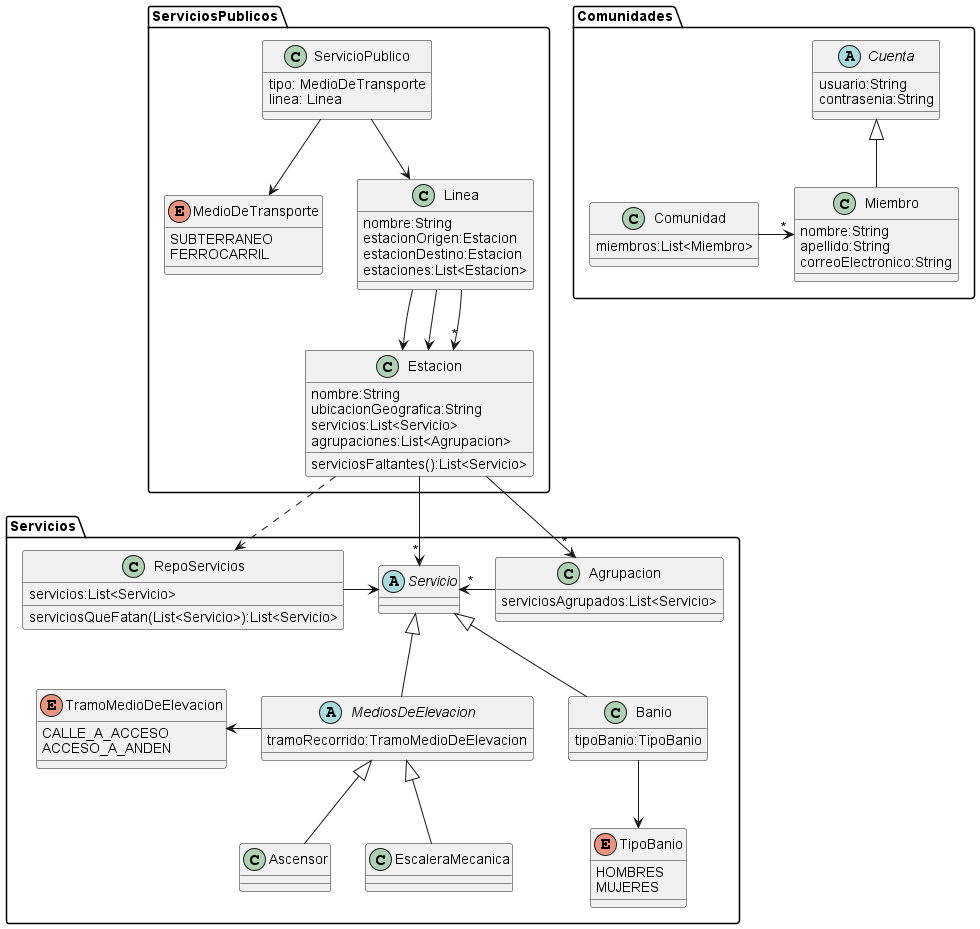

The diagram above was rendered by PlantUML. Its source (embedded in the PNG):
@startuml
'https://plantuml.com/class-diagram

package ServiciosPublicos{
    class ServicioPublico{
        tipo: MedioDeTransporte
        linea: Linea
    }
    enum MedioDeTransporte{
        SUBTERRANEO
        FERROCARRIL
    }
    class Linea{
        nombre:String
        estacionOrigen:Estacion
        estacionDestino:Estacion
        estaciones:List<Estacion>
    }

    class Estacion{
        nombre:String
        ubicacionGeografica:String
        servicios:List<Servicio>
        agrupaciones:List<Agrupacion>
        serviciosFaltantes():List<Servicio>
    }
    Linea --> Estacion
    Linea --> Estacion
    Linea -->"*" Estacion
    ServicioPublico --> MedioDeTransporte
    ServicioPublico --> Linea
}


package Servicios {
  class RepoServicios{
      servicios:List<Servicio>
      serviciosQueFatan(List<Servicio>):List<Servicio>
  }
  class Agrupacion{
      serviciosAgrupados:List<Servicio>
  }
  abstract class Servicio{
  }

  abstract class MediosDeElevacion{
    tramoRecorrido:TramoMedioDeElevacion
  }

  enum TramoMedioDeElevacion{
    CALLE_A_ACCESO
    ACCESO_A_ANDEN
  }

  class Ascensor{
  }

  class EscaleraMecanica{
  }

  class Banio{
    tipoBanio:TipoBanio
  }

  enum TipoBanio{
    HOMBRES
    MUJERES
  }

'Relaciones de servicios
    RepoServicios -right-> Servicio
    Estacion -->"*" Servicio
    Estacion -->"*" Agrupacion
    Estacion ..> RepoServicios
    Agrupacion -left->"*" Servicio
    MediosDeElevacion -up-|> Servicio
    MediosDeElevacion -left-> TramoMedioDeElevacion
    Ascensor -up-|> MediosDeElevacion
    EscaleraMecanica -up-|> MediosDeElevacion
    Banio -up-|> Servicio
    Banio -down-> TipoBanio
}

package Comunidades{
    class Comunidad{
        miembros:List<Miembro>
    }
    class Miembro{
        nombre:String
        apellido:String
        correoElectronico:String
    }
    abstract class Cuenta{
        usuario:String
        contrasenia:String
    }

    Comunidad -right->"*" Miembro
    Miembro-up-|>Cuenta
}







@enduml